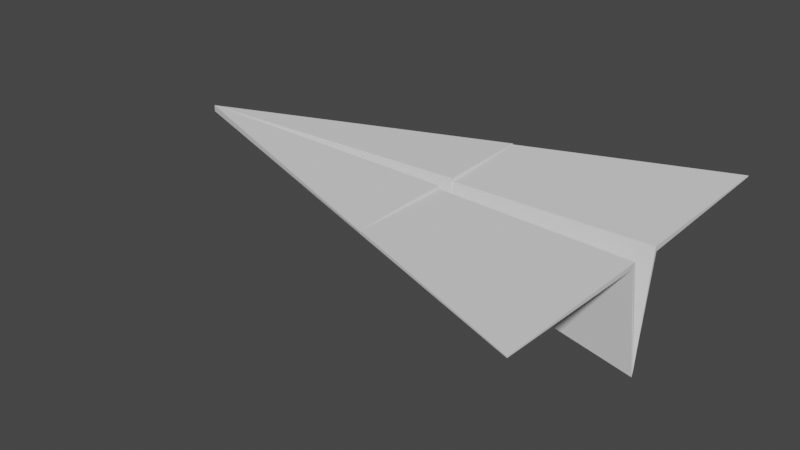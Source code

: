 # Source: Paper_Plane.blend  (saved by Blender 3.1.7; exported with 4.5.12 LTS)
import bpy
from mathutils import Matrix  # noqa: F401  (used for matrix-valued properties, if any)

bpy.ops.wm.read_factory_settings(use_empty=True)
scene = bpy.context.scene
scene.name = 'Scene'

# ---- collections
col_collection = bpy.data.collections.new('Collection'); scene.collection.children.link(col_collection)

# ---- world
world_world = bpy.data.worlds.new('World'); scene.world = world_world
world_world.use_nodes = True; world_world.node_tree.nodes.clear()
_N = world_world.node_tree.nodes; _L = world_world.node_tree.links
n0 = _N.new('ShaderNodeOutputWorld'); n0.name = 'World Output'; n0.location = (300, 300)
n1 = _N.new('ShaderNodeBackground'); n1.name = 'Background'; n1.location = (10, 300)
n1.inputs[0].default_value = (0.05088, 0.05088, 0.05088, 1.0)
_L.new(n1.outputs[0], n0.inputs[0])
n0.is_active_output = True
world_world.color = (0.05088, 0.05088, 0.05088)
world_world.use_sun_shadow = False
world_world.sun_shadow_jitter_overblur = 0.0

# ---- meshes
me_plane = bpy.data.meshes.new('Plane')
me_plane.from_pydata([(-1.075, 0.0, 0.02), (1.0, -1.0, 0.02), (1.001, -0.08828, 0.0162), (1.0, 1.0, 0.02), (1.001, 0.08828, 0.0162), (1.003, 0.0, -0.3179), (-1.076, 0.0, 0.0), (1.0, -1.0, 0.01669), (1.0, -0.1, 0.0), (1.0, 1.0, 0.01669), (1.0, 0.1, 0.0), (1.0, 0.0, -0.3377)], [], [(0, 4, 3), (2, 0, 1), (5, 0, 2), (4, 0, 5), (6, 9, 10), (8, 7, 6), (11, 8, 6), (10, 11, 6), (1, 0, 6, 7), (3, 4, 10, 9), (2, 1, 7, 8), (5, 2, 8, 11), (4, 5, 11, 10), (0, 3, 9, 6)])
_uv = me_plane.uv_layers.new(name='UVMap')
_uv.uv.foreach_set('vector', [0.0, 0.0, 0.0, 0.0, 0.0, 0.0, 0.0, 0.0, 0.0, 0.0, 0.0, 0.0, 0.0, 0.0, 0.0, 0.0, 0.0, 0.0, 0.0, 0.0, 0.0, 0.0, 0.0, 0.0, 0.0, 0.0, 0.0, 0.0, 0.0, 0.0, 0.0, 0.0, 0.0, 0.0, 0.0, 0.0, 0.0, 0.0, 0.0, 0.0, 0.0, 0.0, 0.0, 0.0, 0.0, 0.0, 0.0, 0.0, 0.0, 0.0, 0.0, 0.0, 0.0, 0.0, 0.0, 0.0, 0.0, 0.0, 0.0, 0.0, 0.0, 0.0, 0.0, 0.0, 0.0, 0.0, 0.0, 0.0, 0.0, 0.0, 0.0, 0.0, 0.0, 0.0, 0.0, 0.0, 0.0, 0.0, 0.0, 0.0, 0.0, 0.0, 0.0, 0.0, 0.0, 0.0, 0.0, 0.0, 0.0, 0.0, 0.0, 0.0, 0.0, 0.0, 0.0, 0.0])
me_plane.use_remesh_fix_poles = True
me_plane.use_remesh_preserve_attributes = False
me_plane.update()
me_plane_001 = bpy.data.meshes.new('Plane.001')
me_plane_001.from_pydata([(-1.075, 0.0, 0.02), (0.1855, -0.612, 0.0201), (0.178, -0.0523, 0.02706), (0.178, 0.05106, 0.02706), (0.156, 0.6012, 0.02098), (0.1893, 0.009667, -0.1445), (-1.076, 0.0, 0.0), (0.1855, -0.612, 0.01585), (0.1777, -0.05916, 0.006221), (0.1777, 0.05792, 0.006221), (0.156, 0.6012, 0.01673), (0.1876, 0.009667, -0.1699), (0.1793, -0.009076, -0.1456), (0.1776, -0.009076, -0.171)], [], [(1, 0, 6, 7), (2, 0, 1), (12, 0, 2), (3, 0, 5), (0, 3, 4), (0, 4, 10, 6), (8, 7, 6), (13, 8, 6), (9, 11, 6), (6, 10, 9), (12, 2, 8, 13), (3, 5, 11, 9), (4, 3, 9, 10), (2, 1, 7, 8)])
_uv = me_plane_001.uv_layers.new(name='UVMap')
_uv.uv.foreach_set('vector', [0.0, 0.0, 0.0, 0.0, 0.0, 0.0, 0.0, 0.0, 0.0, 0.0, 0.0, 0.0, 0.0, 0.0, 0.0, 0.0, 0.0, 0.0, 0.0, 0.0, 0.0, 0.0, 0.0, 0.0, 0.0, 0.0, 0.0, 0.0, 0.0, 0.0, 0.0, 0.0, 0.0, 0.0, 0.0, 0.0, 0.0, 0.0, 0.0, 0.0, 0.0, 0.0, 0.0, 0.0, 0.0, 0.0, 0.0, 0.0, 0.0, 0.0, 0.0, 0.0, 0.0, 0.0, 0.0, 0.0, 0.0, 0.0, 0.0, 0.0, 0.0, 0.0, 0.0, 0.0, 0.0, 0.0, 0.0, 0.0, 0.0, 0.0, 0.0, 0.0, 0.0, 0.0, 0.0, 0.0, 0.0, 0.0, 0.0, 0.0, 0.0, 0.0, 0.0, 0.0, 0.0, 0.0, 0.0, 0.0, 0.0, 0.0, 0.0, 0.0, 0.0, 0.0, 0.0, 0.0])
me_plane_001.use_remesh_fix_poles = True
me_plane_001.use_remesh_preserve_attributes = False
me_plane_001.update()

# ---- objects
ob_plane = bpy.data.objects.new('Plane', me_plane)
ob_plane_001 = bpy.data.objects.new('Plane.001', me_plane_001)

# ---- transforms, parenting, visibility, modifiers, constraints
ob_plane.location = (0.0, 0.0, 0.0)
ob_plane.scale = (1.0, 0.7818, 1.363)
ob_plane_001.location = (0.0, 0.0, 0.0)
ob_plane_001.scale = (1.0, 0.7818, 1.363)

# ---- collection membership
col_collection.objects.link(ob_plane)
col_collection.objects.link(ob_plane_001)

# ---- scene / render settings (as saved in the file)
scene.frame_start = 1; scene.frame_end = 250; scene.frame_set(1)
scene.render.engine = 'BLENDER_EEVEE_NEXT'
scene.cycles.sampling_pattern = 'TABULATED_SOBOL'
scene.cycles.use_light_tree = False
scene.view_settings.view_transform = 'Filmic'
bpy.context.view_layer.update()

# ---- added for rendering (the .blend has no active camera and no usable light): camera, sun
cam_auto = bpy.data.cameras.new('AutoCamera')
cam_auto.lens = 50.0
cam_auto.sensor_width = 36.0
cam_auto.clip_end = 1000.0
ob_auto_camera = bpy.data.objects.new('AutoCamera', cam_auto)
scene.collection.objects.link(ob_auto_camera)
ob_auto_camera.location = (2.41401, -2.94026, 1.74852)
ob_auto_camera.rotation_euler = (1.09748, -7.21219e-08, 0.694738)
scene.camera = ob_auto_camera
light_auto_sun = bpy.data.lights.new('AutoSun', 'SUN')
light_auto_sun.energy = 3.0
light_auto_sun.angle = 0.0523599
ob_auto_sun = bpy.data.objects.new('AutoSun', light_auto_sun)
scene.collection.objects.link(ob_auto_sun)
ob_auto_sun.rotation_euler = (0.872665, 0.174533, 0.523599)
bpy.context.view_layer.update()
